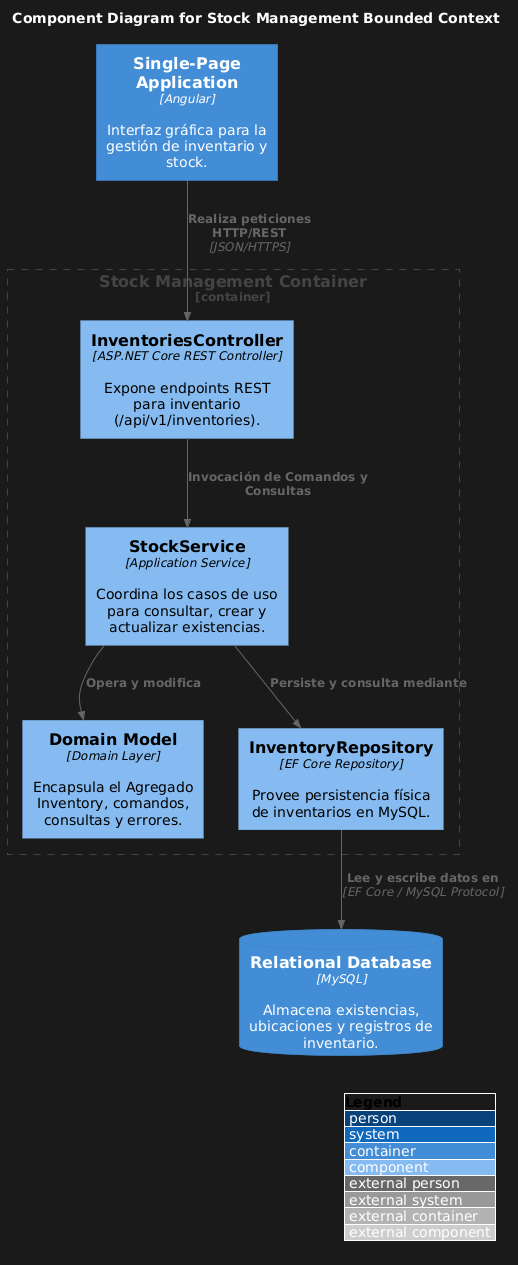

The diagram above was rendered by PlantUML. Its source (embedded in the PNG):
@startuml
!include https://raw.githubusercontent.com/plantuml-stdlib/C4-PlantUML/master/C4_Component.puml

LAYOUT_WITH_LEGEND()

title Component Diagram for Stock Management Bounded Context

Container(web_app, "Single-Page Application", "Angular", "Interfaz gráfica para la gestión de inventario y stock.")

Container_Boundary(api, "Stock Management Container") {
    Component(inventories_controller, "InventoriesController", "ASP.NET Core REST Controller", "Expone endpoints REST para inventario (/api/v1/inventories).")
    
    Component(stock_service, "StockService", "Application Service", "Coordina los casos de uso para consultar, crear y actualizar existencias.")
    
    Component(domain_model, "Domain Model", "Domain Layer", "Encapsula el Agregado Inventory, comandos, consultas y errores.")
    
    Component(inventory_repo, "InventoryRepository", "EF Core Repository", "Provee persistencia física de inventarios en MySQL.")
}

ContainerDb(database, "Relational Database", "MySQL", "Almacena existencias, ubicaciones y registros de inventario.")

Rel(web_app, inventories_controller, "Realiza peticiones HTTP/REST", "JSON/HTTPS")

Rel(inventories_controller, stock_service, "Invocación de Comandos y Consultas")

Rel(stock_service, domain_model, "Opera y modifica")

Rel(stock_service, inventory_repo, "Persiste y consulta mediante")

Rel(inventory_repo, database, "Lee y escribe datos en", "EF Core / MySQL Protocol")
@enduml